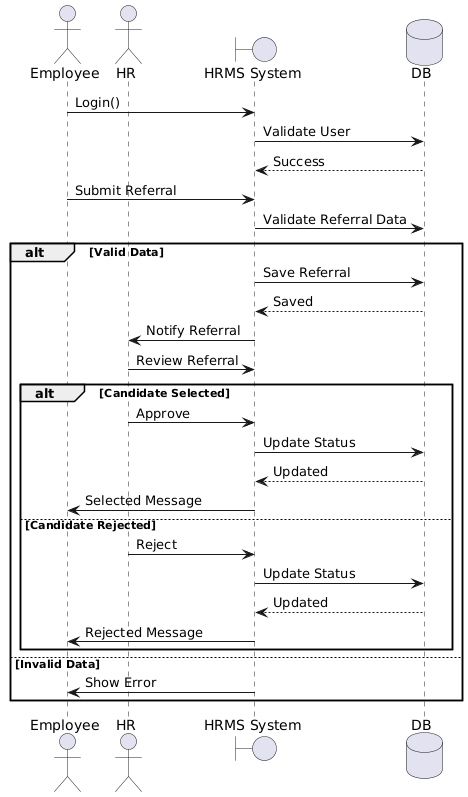

The diagram above was rendered by PlantUML. Its source (embedded in the PNG):
@startuml
actor Employee
actor HR

boundary "HRMS System" as System

database DB

Employee -> System : Login()

System -> DB : Validate User
DB --> System : Success

Employee -> System : Submit Referral

System -> DB : Validate Referral Data

alt Valid Data

    System -> DB : Save Referral
    DB --> System : Saved

    System -> HR : Notify Referral

    HR -> System : Review Referral

    alt Candidate Selected

        HR -> System : Approve
        System -> DB : Update Status
        DB --> System : Updated
        System -> Employee : Selected Message

    else Candidate Rejected

        HR -> System : Reject
        System -> DB : Update Status
        DB --> System : Updated
        System -> Employee : Rejected Message

    end

else Invalid Data

    System -> Employee : Show Error

end
@enduml